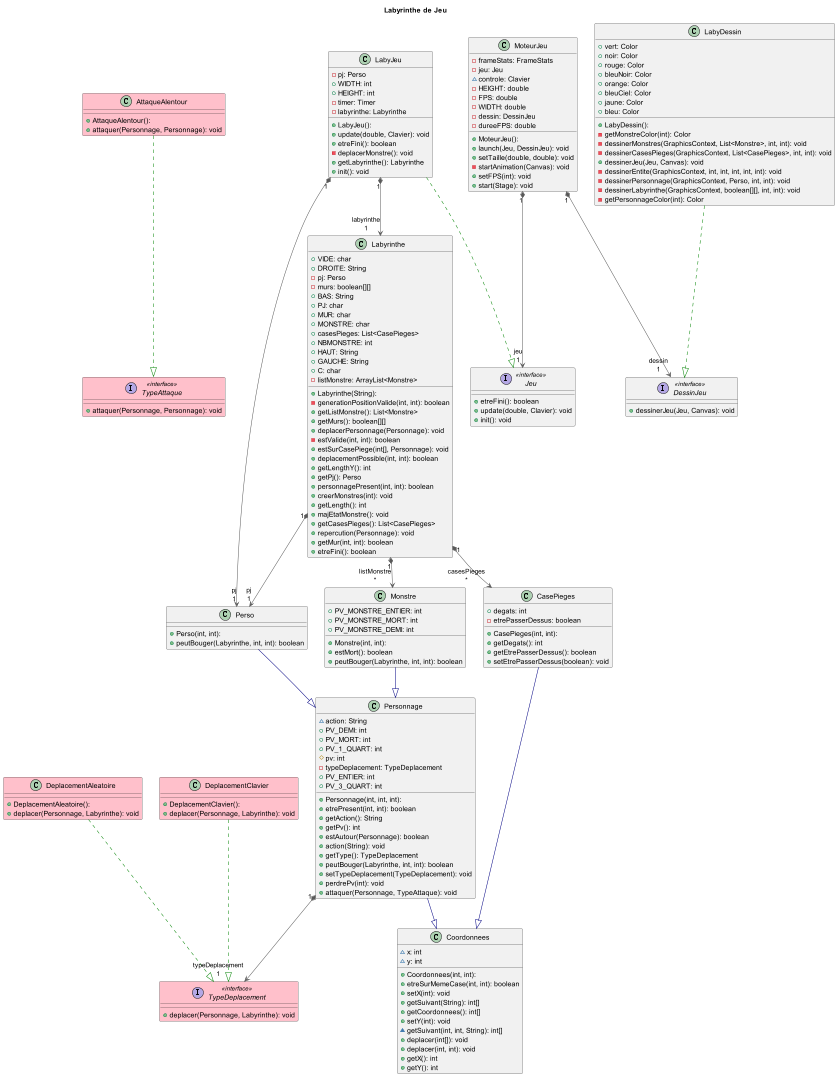

The diagram above was rendered by PlantUML. Its source (embedded in the PNG):
@startuml
title Labyrinthe de Jeu

'''classes'''
class AttaqueAlentour #Pink {
  + AttaqueAlentour():
  + attaquer(Personnage, Personnage): void
}

class CasePieges {
  + CasePieges(int, int):
  + degats: int
  - etrePasserDessus: boolean
  + getDegats(): int
  + getEtrePasserDessus(): boolean
  + setEtrePasserDessus(boolean): void
}

class Coordonnees {
  + Coordonnees(int, int):
  ~ x: int
  ~ y: int
  + etreSurMemeCase(int, int): boolean
  + setX(int): void
  + getSuivant(String): int[]
  + getCoordonnees(): int[]
  + setY(int): void
  ~ getSuivant(int, int, String): int[]
  + deplacer(int[]): void
  + deplacer(int, int): void
  + getX(): int
  + getY(): int
}

class DeplacementAleatoire #Pink {
  + DeplacementAleatoire():
  + deplacer(Personnage, Labyrinthe): void
}

class DeplacementClavier #Pink {
  + DeplacementClavier():
  + deplacer(Personnage, Labyrinthe): void
}

interface DessinJeu << interface >> {
  + dessinerJeu(Jeu, Canvas): void
}

interface Jeu << interface >> {
  + etreFini(): boolean
  + update(double, Clavier): void
  + init(): void
}

class LabyDessin {
  + LabyDessin():
  + vert: Color
  + noir: Color
  + rouge: Color
  + bleuNoir: Color
  + orange: Color
  + bleuCiel: Color
  + jaune: Color
  + bleu: Color
  - getMonstreColor(int): Color
  - dessinerMonstres(GraphicsContext, List<Monstre>, int, int): void
  - dessinerCasesPieges(GraphicsContext, List<CasePieges>, int, int): void
  + dessinerJeu(Jeu, Canvas): void
  - dessinerEntite(GraphicsContext, int, int, int, int, int): void
  - dessinerPersonnage(GraphicsContext, Perso, int, int): void
  - dessinerLabyrinthe(GraphicsContext, boolean[][], int, int): void
  - getPersonnageColor(int): Color
}

class LabyJeu {
  + LabyJeu():
  - pj: Perso
  + WIDTH: int
  + HEIGHT: int
  - timer: Timer
  - labyrinthe: Labyrinthe
  + update(double, Clavier): void
  + etreFini(): boolean
  - deplacerMonstre(): void
  + getLabyrinthe(): Labyrinthe
  + init(): void
}

class Labyrinthe {
  + Labyrinthe(String):
  + VIDE: char
  + DROITE: String
  - pj: Perso
  - murs: boolean[][]
  + BAS: String
  + PJ: char
  + MUR: char
  + MONSTRE: char
  + casesPieges: List<CasePieges>
  + NBMONSTRE: int
  + HAUT: String
  + GAUCHE: String
  + C: char
  - listMonstre: ArrayList<Monstre>
  - generationPositionValide(int, int): boolean
  + getListMonstre(): List<Monstre>
  + getMurs(): boolean[][]
  + deplacerPersonnage(Personnage): void
  - estValide(int, int): boolean
  + estSurCasePiege(int[], Personnage): void
  + deplacementPossible(int, int): boolean
  + getLengthY(): int
  + getPj(): Perso
  + personnagePresent(int, int): boolean
  + creerMonstres(int): void
  + getLength(): int
  + majEtatMonstre(): void
  + getCasesPieges(): List<CasePieges>
  + repercution(Personnage): void
  + getMur(int, int): boolean
  + etreFini(): boolean
}

class Monstre {
  + Monstre(int, int):
  + PV_MONSTRE_ENTIER: int
  + PV_MONSTRE_MORT: int
  + PV_MONSTRE_DEMI: int
  + estMort(): boolean
  + peutBouger(Labyrinthe, int, int): boolean
}

class MoteurJeu {
  + MoteurJeu():
  - frameStats: FrameStats
  - jeu: Jeu
  ~ controle: Clavier
  - HEIGHT: double
  - FPS: double
  - WIDTH: double
  - dessin: DessinJeu
  - dureeFPS: double
  + launch(Jeu, DessinJeu): void
  + setTaille(double, double): void
  - startAnimation(Canvas): void
  + setFPS(int): void
  + start(Stage): void
}

class Perso {
  + Perso(int, int):
  + peutBouger(Labyrinthe, int, int): boolean
}

class Personnage {
  + Personnage(int, int, int):
  ~ action: String
  + PV_DEMI: int
  + PV_MORT: int
  + PV_1_QUART: int
  # pv: int
  - typeDeplacement: TypeDeplacement
  + PV_ENTIER: int
  + PV_3_QUART: int
  + etrePresent(int, int): boolean
  + getAction(): String
  + getPv(): int
  + estAutour(Personnage): boolean
  + action(String): void
  + getType(): TypeDeplacement
  + peutBouger(Labyrinthe, int, int): boolean
  + setTypeDeplacement(TypeDeplacement): void
  + perdrePv(int): void
  + attaquer(Personnage, TypeAttaque): void
}

interface TypeAttaque << interface >> #Pink{
  + attaquer(Personnage, Personnage): void
}

interface TypeDeplacement << interface >> #Pink {
  + deplacer(Personnage, Labyrinthe): void
}

'''relations'''
AttaqueAlentour       -[#008200,dashed]-^  TypeAttaque
CasePieges            -[#000082,plain]-^  Coordonnees
DeplacementAleatoire  -[#008200,dashed]-^  TypeDeplacement
DeplacementClavier    -[#008200,dashed]-^  TypeDeplacement
LabyDessin            -[#008200,dashed]-^  DessinJeu
LabyJeu               -[#008200,dashed]-^  Jeu
LabyJeu              "1" *-[#595959,plain]-> "labyrinthe\n1" Labyrinthe
LabyJeu              "1" *-[#595959,plain]-> "pj\n1" Perso
Labyrinthe           "1" *-[#595959,plain]-> "casesPieges\n*" CasePieges
Labyrinthe           "1" *-[#595959,plain]-> "listMonstre\n*" Monstre
Labyrinthe           "1" *-[#595959,plain]-> "pj\n1" Perso
Monstre               -[#000082,plain]-^  Personnage
MoteurJeu            "1" *-[#595959,plain]-> "dessin\n1" DessinJeu
MoteurJeu            "1" *-[#595959,plain]-> "jeu\n1" Jeu
Perso                 -[#000082,plain]-^  Personnage
Personnage            -[#000082,plain]-^  Coordonnees
Personnage           "1" *-[#595959,plain]-> "typeDeplacement\n1" TypeDeplacement

@enduml